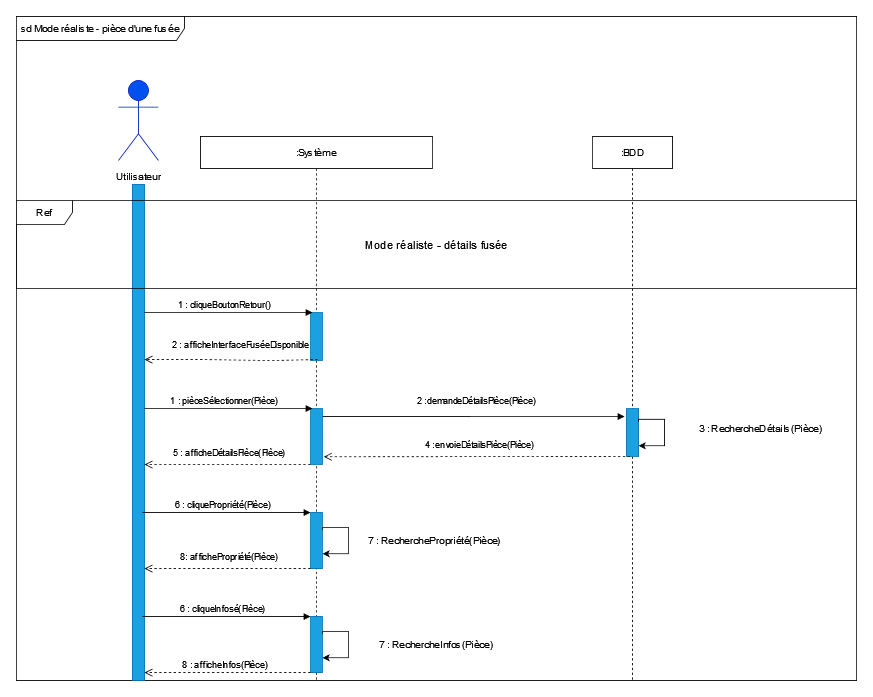

The diagram above was exported from draw.io. Its source (the exported page's mxGraphModel, read from the mxfile embedded in the PNG):
<mxGraphModel dx="1929" dy="1735" grid="1" gridSize="10" guides="1" tooltips="1" connect="1" arrows="1" fold="1" page="1" pageScale="1" pageWidth="827" pageHeight="1169" math="0" shadow="0">
  <root>
    <mxCell id="0" />
    <mxCell id="1" parent="0" />
    <mxCell id="OMeM30PVV8WrVPDrTTRZ-74" value="sd Mode réaliste - pièce d'une fusée " style="shape=umlFrame;whiteSpace=wrap;html=1;width=210;height=30;" parent="1" vertex="1">
      <mxGeometry x="-20" y="-30" width="1050" height="830" as="geometry" />
    </mxCell>
    <mxCell id="OMeM30PVV8WrVPDrTTRZ-9" value="" style="rounded=0;whiteSpace=wrap;html=1;fillColor=#1ba1e2;fontColor=#ffffff;strokeColor=#006EAF;" parent="1" vertex="1">
      <mxGeometry x="125" y="180" width="15" height="620" as="geometry" />
    </mxCell>
    <mxCell id="OMeM30PVV8WrVPDrTTRZ-1" value="&lt;b&gt;Utilisateur&lt;/b&gt;" style="shape=umlActor;verticalLabelPosition=bottom;verticalAlign=top;html=1;fillColor=#0050ef;fontColor=#ffffff;strokeColor=#001DBC;" parent="1" vertex="1">
      <mxGeometry x="107.5" y="50" width="50" height="100" as="geometry" />
    </mxCell>
    <mxCell id="OMeM30PVV8WrVPDrTTRZ-3" value=":Système" style="shape=umlLifeline;perimeter=lifelinePerimeter;whiteSpace=wrap;html=1;container=1;collapsible=0;recursiveResize=0;outlineConnect=0;" parent="1" vertex="1">
      <mxGeometry x="210" y="120" width="290" height="680" as="geometry" />
    </mxCell>
    <mxCell id="OMeM30PVV8WrVPDrTTRZ-4" value="" style="rounded=0;whiteSpace=wrap;html=1;fillColor=#1ba1e2;fontColor=#ffffff;strokeColor=#006EAF;" parent="OMeM30PVV8WrVPDrTTRZ-3" vertex="1">
      <mxGeometry x="137.5" y="220" width="15" height="60" as="geometry" />
    </mxCell>
    <mxCell id="UVZ0IYtNJLXeqeBDd-HU-6" value="" style="rounded=0;whiteSpace=wrap;html=1;fillColor=#1ba1e2;fontColor=#ffffff;strokeColor=#006EAF;" vertex="1" parent="OMeM30PVV8WrVPDrTTRZ-3">
      <mxGeometry x="137.5" y="340" width="15" height="70" as="geometry" />
    </mxCell>
    <mxCell id="UVZ0IYtNJLXeqeBDd-HU-21" value="5 : afficheDétailsPièce(Pièce)" style="html=1;verticalAlign=bottom;endArrow=open;dashed=1;endSize=8;rounded=0;" edge="1" parent="OMeM30PVV8WrVPDrTTRZ-3">
      <mxGeometry x="-0.0164" y="-6" relative="1" as="geometry">
        <mxPoint x="137.5" y="410" as="sourcePoint" />
        <mxPoint x="-70" y="410" as="targetPoint" />
        <mxPoint as="offset" />
      </mxGeometry>
    </mxCell>
    <mxCell id="UVZ0IYtNJLXeqeBDd-HU-57" value="" style="rounded=0;whiteSpace=wrap;html=1;fillColor=#1ba1e2;fontColor=#ffffff;strokeColor=#006EAF;" vertex="1" parent="OMeM30PVV8WrVPDrTTRZ-3">
      <mxGeometry x="137.5" y="470" width="15" height="70" as="geometry" />
    </mxCell>
    <mxCell id="UVZ0IYtNJLXeqeBDd-HU-59" value="6 : cliquePropriété(Pièce)" style="html=1;verticalAlign=bottom;endArrow=block;rounded=0;" edge="1" parent="OMeM30PVV8WrVPDrTTRZ-3">
      <mxGeometry x="-0.0476" width="80" relative="1" as="geometry">
        <mxPoint x="-72.5" y="470" as="sourcePoint" />
        <mxPoint x="137.5" y="470" as="targetPoint" />
        <mxPoint as="offset" />
      </mxGeometry>
    </mxCell>
    <mxCell id="UVZ0IYtNJLXeqeBDd-HU-61" style="edgeStyle=orthogonalEdgeStyle;rounded=0;orthogonalLoop=1;jettySize=auto;html=1;exitX=1;exitY=0.25;exitDx=0;exitDy=0;entryX=1;entryY=0.75;entryDx=0;entryDy=0;" edge="1" parent="OMeM30PVV8WrVPDrTTRZ-3">
      <mxGeometry relative="1" as="geometry">
        <Array as="points">
          <mxPoint x="153.01999999999998" y="488.5100000000001" />
          <mxPoint x="185.01999999999998" y="488.5100000000001" />
          <mxPoint x="185.01999999999998" y="521.5100000000001" />
        </Array>
        <mxPoint x="152.51999999999953" y="491.51000000000045" as="sourcePoint" />
        <mxPoint x="152.51999999999953" y="521.5100000000004" as="targetPoint" />
      </mxGeometry>
    </mxCell>
    <mxCell id="UVZ0IYtNJLXeqeBDd-HU-62" value="8: affichePropriété(Pièce)" style="html=1;verticalAlign=bottom;endArrow=open;dashed=1;endSize=8;rounded=0;" edge="1" parent="OMeM30PVV8WrVPDrTTRZ-3">
      <mxGeometry x="-0.0164" y="-6" relative="1" as="geometry">
        <mxPoint x="137.5" y="540" as="sourcePoint" />
        <mxPoint x="-70" y="540" as="targetPoint" />
        <mxPoint as="offset" />
      </mxGeometry>
    </mxCell>
    <mxCell id="UVZ0IYtNJLXeqeBDd-HU-64" value="" style="rounded=0;whiteSpace=wrap;html=1;fillColor=#1ba1e2;fontColor=#ffffff;strokeColor=#006EAF;" vertex="1" parent="OMeM30PVV8WrVPDrTTRZ-3">
      <mxGeometry x="137.5" y="600" width="15" height="70" as="geometry" />
    </mxCell>
    <mxCell id="UVZ0IYtNJLXeqeBDd-HU-52" style="edgeStyle=orthogonalEdgeStyle;rounded=0;orthogonalLoop=1;jettySize=auto;html=1;exitX=1;exitY=0.25;exitDx=0;exitDy=0;entryX=1;entryY=0.75;entryDx=0;entryDy=0;" edge="1" parent="OMeM30PVV8WrVPDrTTRZ-3">
      <mxGeometry relative="1" as="geometry">
        <Array as="points">
          <mxPoint x="153.01999999999998" y="618.5100000000001" />
          <mxPoint x="185.01999999999998" y="618.5100000000001" />
          <mxPoint x="185.01999999999998" y="651.5100000000001" />
        </Array>
        <mxPoint x="152.51999999999975" y="621.5100000000002" as="sourcePoint" />
        <mxPoint x="152.51999999999975" y="651.5100000000002" as="targetPoint" />
      </mxGeometry>
    </mxCell>
    <mxCell id="UVZ0IYtNJLXeqeBDd-HU-67" value="6 : cliqueInfosé(Pièce)" style="html=1;verticalAlign=bottom;endArrow=block;rounded=0;" edge="1" parent="OMeM30PVV8WrVPDrTTRZ-3">
      <mxGeometry x="-0.0476" width="80" relative="1" as="geometry">
        <mxPoint x="-72.5" y="600" as="sourcePoint" />
        <mxPoint x="137.5" y="600" as="targetPoint" />
        <mxPoint as="offset" />
      </mxGeometry>
    </mxCell>
    <mxCell id="UVZ0IYtNJLXeqeBDd-HU-68" value="8 : afficheInfos(Pièce)" style="html=1;verticalAlign=bottom;endArrow=open;dashed=1;endSize=8;rounded=0;" edge="1" parent="OMeM30PVV8WrVPDrTTRZ-3">
      <mxGeometry x="0.0361" relative="1" as="geometry">
        <mxPoint x="137.5" y="670" as="sourcePoint" />
        <mxPoint x="-70" y="670" as="targetPoint" />
        <mxPoint as="offset" />
      </mxGeometry>
    </mxCell>
    <mxCell id="OMeM30PVV8WrVPDrTTRZ-6" value=":BDD" style="shape=umlLifeline;perimeter=lifelinePerimeter;whiteSpace=wrap;html=1;container=1;collapsible=0;recursiveResize=0;outlineConnect=0;" parent="1" vertex="1">
      <mxGeometry x="700" y="120" width="100" height="680" as="geometry" />
    </mxCell>
    <mxCell id="UVZ0IYtNJLXeqeBDd-HU-49" value="" style="rounded=0;whiteSpace=wrap;html=1;fillColor=#1ba1e2;fontColor=#ffffff;strokeColor=#006EAF;" vertex="1" parent="OMeM30PVV8WrVPDrTTRZ-6">
      <mxGeometry x="42.5" y="340" width="15" height="60" as="geometry" />
    </mxCell>
    <mxCell id="UVZ0IYtNJLXeqeBDd-HU-60" style="edgeStyle=orthogonalEdgeStyle;rounded=0;orthogonalLoop=1;jettySize=auto;html=1;exitX=1;exitY=0.25;exitDx=0;exitDy=0;entryX=1;entryY=0.75;entryDx=0;entryDy=0;" edge="1" parent="OMeM30PVV8WrVPDrTTRZ-6">
      <mxGeometry relative="1" as="geometry">
        <Array as="points">
          <mxPoint x="58.01999999999998" y="353.5100000000001" />
          <mxPoint x="90.01999999999998" y="353.5100000000001" />
          <mxPoint x="90.01999999999998" y="386.5100000000001" />
        </Array>
        <mxPoint x="57.51999999999953" y="356.51000000000045" as="sourcePoint" />
        <mxPoint x="57.51999999999953" y="386.51000000000045" as="targetPoint" />
      </mxGeometry>
    </mxCell>
    <mxCell id="OMeM30PVV8WrVPDrTTRZ-50" value="1 : pièceSélectionner(Pièce)" style="html=1;verticalAlign=bottom;endArrow=block;rounded=0;" parent="1" edge="1">
      <mxGeometry x="-0.0476" width="80" relative="1" as="geometry">
        <mxPoint x="140" y="460" as="sourcePoint" />
        <mxPoint x="350" y="460" as="targetPoint" />
        <mxPoint as="offset" />
      </mxGeometry>
    </mxCell>
    <mxCell id="UVZ0IYtNJLXeqeBDd-HU-10" value="Utilisateur" style="text;html=1;strokeColor=none;fillColor=none;align=center;verticalAlign=middle;whiteSpace=wrap;rounded=0;" vertex="1" parent="1">
      <mxGeometry x="102.5" y="150" width="60" height="40" as="geometry" />
    </mxCell>
    <mxCell id="UVZ0IYtNJLXeqeBDd-HU-20" value="2 : afficheInterfaceFuséeDisponible " style="html=1;verticalAlign=bottom;endArrow=open;dashed=1;endSize=8;rounded=0;exitX=0;exitY=1;exitDx=0;exitDy=0;" edge="1" parent="1">
      <mxGeometry x="-0.1073" y="-9" relative="1" as="geometry">
        <mxPoint x="356.5" y="398.82" as="sourcePoint" />
        <mxPoint x="140" y="398.82" as="targetPoint" />
        <mxPoint as="offset" />
        <Array as="points">
          <mxPoint x="300" y="400" />
          <mxPoint x="210" y="398.82" />
        </Array>
      </mxGeometry>
    </mxCell>
    <mxCell id="UVZ0IYtNJLXeqeBDd-HU-43" value="3 : RechercheDétails(Pièce)" style="text;html=1;strokeColor=none;fillColor=none;align=center;verticalAlign=middle;whiteSpace=wrap;rounded=0;" vertex="1" parent="1">
      <mxGeometry x="800" y="470" width="220" height="30" as="geometry" />
    </mxCell>
    <mxCell id="UVZ0IYtNJLXeqeBDd-HU-47" value="Ref " style="shape=umlFrame;whiteSpace=wrap;html=1;width=70;height=30;fillStyle=auto;sketch=0;shadow=0;" vertex="1" parent="1">
      <mxGeometry x="-20" y="200" width="1050" height="110" as="geometry" />
    </mxCell>
    <UserObject label="Mode réaliste - détails fusée" placeholders="1" name="Variable" id="UVZ0IYtNJLXeqeBDd-HU-48">
      <mxCell style="text;html=1;strokeColor=none;fillColor=none;align=center;verticalAlign=middle;whiteSpace=wrap;overflow=hidden;fontSize=14;" vertex="1" parent="1">
        <mxGeometry x="397.5" y="245" width="215" height="20" as="geometry" />
      </mxCell>
    </UserObject>
    <mxCell id="UVZ0IYtNJLXeqeBDd-HU-50" value="2 :demandeDétailsPièce(Pièce)" style="html=1;verticalAlign=bottom;endArrow=block;rounded=0;exitX=1.011;exitY=0.14;exitDx=0;exitDy=0;exitPerimeter=0;" edge="1" parent="1" source="UVZ0IYtNJLXeqeBDd-HU-6">
      <mxGeometry x="0.0162" y="10" width="80" relative="1" as="geometry">
        <mxPoint x="360" y="470" as="sourcePoint" />
        <mxPoint x="740" y="470" as="targetPoint" />
        <mxPoint as="offset" />
      </mxGeometry>
    </mxCell>
    <mxCell id="UVZ0IYtNJLXeqeBDd-HU-55" value="4 :envoieDétailsPièce(Pièce)" style="html=1;verticalAlign=bottom;endArrow=open;dashed=1;endSize=8;rounded=0;exitX=-0.111;exitY=0.897;exitDx=0;exitDy=0;exitPerimeter=0;entryX=1.104;entryY=0.861;entryDx=0;entryDy=0;entryPerimeter=0;" edge="1" parent="1" target="UVZ0IYtNJLXeqeBDd-HU-6">
      <mxGeometry x="-0.0164" y="-6" relative="1" as="geometry">
        <mxPoint x="746.835" y="519.9999999999999" as="sourcePoint" />
        <mxPoint x="369.99999999999955" y="520.59" as="targetPoint" />
        <mxPoint as="offset" />
      </mxGeometry>
    </mxCell>
    <mxCell id="UVZ0IYtNJLXeqeBDd-HU-56" value="1 : cliqueBoutonRetour()" style="html=1;verticalAlign=bottom;endArrow=block;rounded=0;" edge="1" parent="1">
      <mxGeometry x="-0.0476" width="80" relative="1" as="geometry">
        <mxPoint x="140.00000000000023" y="339.9999999999998" as="sourcePoint" />
        <mxPoint x="350.0000000000002" y="339.9999999999998" as="targetPoint" />
        <mxPoint as="offset" />
      </mxGeometry>
    </mxCell>
    <mxCell id="UVZ0IYtNJLXeqeBDd-HU-63" value="7 : RecherchePropriété(Pièce)" style="text;html=1;strokeColor=none;fillColor=none;align=center;verticalAlign=middle;whiteSpace=wrap;rounded=0;" vertex="1" parent="1">
      <mxGeometry x="392.5" y="610" width="220" height="30" as="geometry" />
    </mxCell>
    <mxCell id="UVZ0IYtNJLXeqeBDd-HU-66" value="7 : RechercheInfos(Pièce)" style="text;html=1;strokeColor=none;fillColor=none;align=center;verticalAlign=middle;whiteSpace=wrap;rounded=0;" vertex="1" parent="1">
      <mxGeometry x="395" y="740" width="220" height="30" as="geometry" />
    </mxCell>
  </root>
</mxGraphModel>